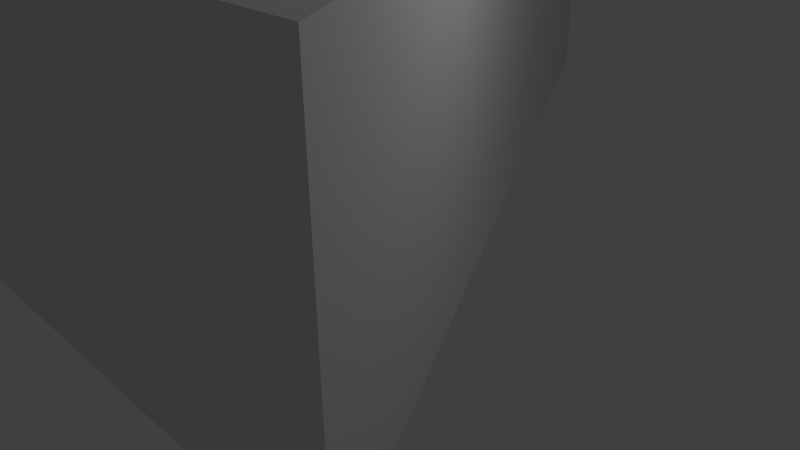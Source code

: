 # Source: Ramp.blend  (saved by Blender 2.72.0; exported with 4.5.12 LTS)
import bpy
from mathutils import Matrix  # noqa: F401  (used for matrix-valued properties, if any)

bpy.ops.wm.read_factory_settings(use_empty=True)
scene = bpy.context.scene
scene.name = 'Scene'

# ---- collections
col_collection_1 = bpy.data.collections.new('Collection 1'); scene.collection.children.link(col_collection_1)

# ---- materials (node trees are filled in below, after node groups)
mat_material = bpy.data.materials.new('Material')
mat_material.alpha_threshold = 0.0
mat_material.use_transparent_shadow = False
mat_material.roughness = 0.5
mat_material.line_color = (0.0, 0.0, 0.0, 1.0)

# ---- material node trees

# ---- world
world_world = bpy.data.worlds.new('World'); scene.world = world_world
world_world.color = (0.05088, 0.05088, 0.05088)
world_world.use_sun_shadow = False
world_world.sun_shadow_jitter_overblur = 0.0
world_world.cycles.sampling_method = 'MANUAL'
world_world.cycles.sample_map_resolution = 256

# ---- cameras
cam_camera = bpy.data.cameras.new('Camera')
cam_camera.clip_end = 100.0
cam_camera.lens = 35.0
cam_camera.sensor_width = 32.0
cam_camera.sensor_height = 18.0
cam_camera.ortho_scale = 7.314
cam_camera.dof.focus_distance = 0.0
cam_camera.dof.aperture_fstop = 128.0

# ---- lights
light_lamp = bpy.data.lights.new('Lamp', 'POINT')
light_lamp.transmission_factor = 0.0
light_lamp.cutoff_distance = 30.0
light_lamp.energy = 100.0
light_lamp.shadow_buffer_clip_start = 1.001
light_lamp.shadow_soft_size = 0.1
light_lamp.shadow_maximum_resolution = 0.006
light_lamp.use_absolute_resolution = True
light_lamp.cycles.use_multiple_importance_sampling = False

# ---- meshes
me_cube = bpy.data.meshes.new('Cube')
me_cube.from_pydata([(-3.723, 8.994, 0.0), (3.723, -3.723, 0.0), (-3.723, -3.723, 0.0), (-3.723, 8.994, 4.244), (3.723, -3.723, 4.244), (-3.723, -3.723, 4.244)], [], [(2, 0, 1), (5, 4, 3), (0, 2, 5, 3), (2, 1, 4, 5), (1, 0, 3, 4)])
me_cube.materials.append(mat_material)
me_cube.use_remesh_preserve_volume = False
me_cube.use_remesh_preserve_attributes = False
me_cube.use_mirror_vertex_groups = False
me_cube.update()

# ---- objects
ob_cube = bpy.data.objects.new('Cube', me_cube)
ob_lamp = bpy.data.objects.new('Lamp', light_lamp)
ob_camera = bpy.data.objects.new('Camera', cam_camera)

# ---- transforms, parenting, visibility, modifiers, constraints
ob_cube.location = (0.0, 0.0, 0.0)
ob_cube.lock_rotations_4d = False
ob_cube.empty_display_type = 'ARROWS'
ob_cube.lineart.crease_threshold = 0.0
ob_lamp.location = (4.076, 1.005, 5.904)
ob_lamp.rotation_euler = (0.6503, 0.05522, 1.866)
ob_lamp.lock_rotations_4d = False
ob_lamp.empty_display_type = 'ARROWS'
ob_lamp.color = (0.0, 0.0, 0.0, 0.0)
ob_lamp.lineart.crease_threshold = 0.0
ob_camera.location = (7.481, -6.508, 5.344)
ob_camera.rotation_euler = (1.109, 0.01082, 0.8149)
ob_camera.lock_rotations_4d = False
ob_camera.empty_display_type = 'ARROWS'
ob_camera.color = (0.0, 0.0, 0.0, 0.0)
ob_camera.display_type = 'WIRE'
ob_camera.lineart.crease_threshold = 0.0

# ---- collection membership
col_collection_1.objects.link(ob_cube)
col_collection_1.objects.link(ob_lamp)
col_collection_1.objects.link(ob_camera)

# ---- scene / render settings (as saved in the file)
scene.camera = ob_camera
scene.frame_start = 1; scene.frame_end = 250; scene.frame_set(1)
scene.render.engine = 'BLENDER_EEVEE_NEXT'
scene.render.resolution_percentage = 50
scene.render.dither_intensity = 0.0
scene.cycles.use_denoising = False
scene.cycles.samples = 10
scene.cycles.sampling_pattern = 'TABULATED_SOBOL'
scene.cycles.light_sampling_threshold = 0.0
scene.cycles.use_adaptive_sampling = False
scene.cycles.use_light_tree = False
scene.cycles.blur_glossy = 0.0
scene.cycles.pixel_filter_type = 'GAUSSIAN'
scene.cycles.sample_clamp_indirect = 0.0
scene.view_settings.view_transform = 'Standard'
bpy.context.view_layer.update()
